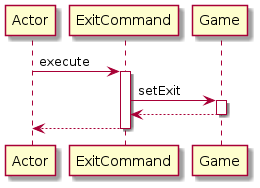

The diagram above was rendered by PlantUML. Its source (embedded in the PNG):
@startuml
participant Actor
Actor -> ExitCommand : execute
activate ExitCommand
ExitCommand -> Game : setExit
activate Game
Game --> ExitCommand
deactivate Game
return
@enduml